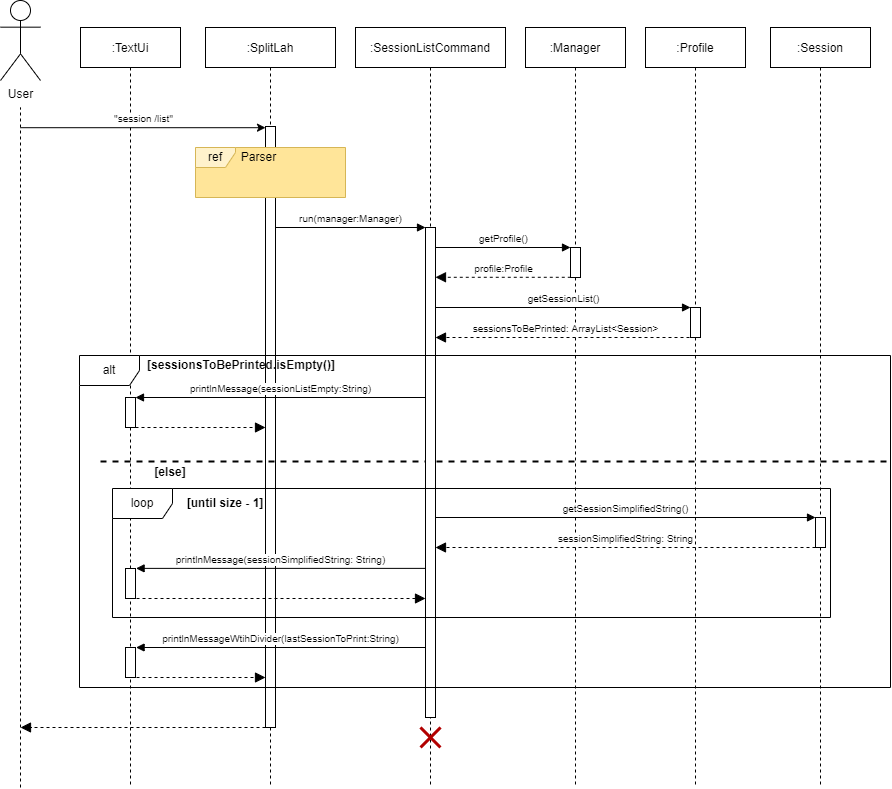

The diagram above was exported from draw.io. Its source (the exported page's mxGraphModel, read from the mxfile embedded in the PNG):
<mxGraphModel dx="865" dy="408" grid="1" gridSize="10" guides="1" tooltips="1" connect="1" arrows="1" fold="1" page="1" pageScale="1" pageWidth="827" pageHeight="1169" math="0" shadow="0">
  <root>
    <mxCell id="0" />
    <mxCell id="1" parent="0" />
    <mxCell id="MCyADdUIgB_FsS01nY1W-1" value=":TextUi" style="shape=umlLifeline;perimeter=lifelinePerimeter;container=1;collapsible=0;recursiveResize=0;rounded=0;shadow=0;strokeWidth=1;" parent="1" vertex="1">
      <mxGeometry x="120" y="80" width="100" height="760" as="geometry" />
    </mxCell>
    <mxCell id="MCyADdUIgB_FsS01nY1W-2" value="" style="html=1;points=[];perimeter=orthogonalPerimeter;rounded=0;" parent="MCyADdUIgB_FsS01nY1W-1" vertex="1">
      <mxGeometry x="45" y="370" width="10" height="30" as="geometry" />
    </mxCell>
    <mxCell id="MCyADdUIgB_FsS01nY1W-3" value="" style="html=1;points=[];perimeter=orthogonalPerimeter;rounded=0;" parent="MCyADdUIgB_FsS01nY1W-1" vertex="1">
      <mxGeometry x="45" y="541" width="10" height="30" as="geometry" />
    </mxCell>
    <mxCell id="MCyADdUIgB_FsS01nY1W-4" value="" style="html=1;verticalAlign=bottom;endArrow=block;dashed=1;endSize=8;rounded=0;fontSize=10;endFill=1;" parent="MCyADdUIgB_FsS01nY1W-1" edge="1">
      <mxGeometry relative="1" as="geometry">
        <mxPoint x="185" y="700" as="sourcePoint" />
        <mxPoint x="-60" y="700" as="targetPoint" />
      </mxGeometry>
    </mxCell>
    <mxCell id="MCyADdUIgB_FsS01nY1W-5" value="" style="html=1;points=[];perimeter=orthogonalPerimeter;rounded=0;" parent="MCyADdUIgB_FsS01nY1W-1" vertex="1">
      <mxGeometry x="45" y="620" width="10" height="30" as="geometry" />
    </mxCell>
    <mxCell id="MCyADdUIgB_FsS01nY1W-6" value="User" style="shape=umlActor;verticalLabelPosition=bottom;verticalAlign=top;html=1;outlineConnect=0;rounded=0;" parent="1" vertex="1">
      <mxGeometry x="40" y="53" width="40" height="80" as="geometry" />
    </mxCell>
    <mxCell id="MCyADdUIgB_FsS01nY1W-7" value="" style="endArrow=none;dashed=1;html=1;rounded=0;" parent="1" edge="1">
      <mxGeometry width="50" height="50" relative="1" as="geometry">
        <mxPoint x="60" y="840" as="sourcePoint" />
        <mxPoint x="60" y="160" as="targetPoint" />
      </mxGeometry>
    </mxCell>
    <mxCell id="MCyADdUIgB_FsS01nY1W-8" value=":Manager" style="shape=umlLifeline;perimeter=lifelinePerimeter;container=1;collapsible=0;recursiveResize=0;rounded=0;shadow=0;strokeWidth=1;" parent="1" vertex="1">
      <mxGeometry x="565" y="80" width="100" height="760" as="geometry" />
    </mxCell>
    <mxCell id="MCyADdUIgB_FsS01nY1W-9" value="" style="html=1;points=[];perimeter=orthogonalPerimeter;rounded=0;" parent="MCyADdUIgB_FsS01nY1W-8" vertex="1">
      <mxGeometry x="45" y="220" width="10" height="30" as="geometry" />
    </mxCell>
    <mxCell id="MCyADdUIgB_FsS01nY1W-10" value="getProfile()" style="html=1;verticalAlign=bottom;endArrow=block;rounded=0;fontSize=10;exitX=1;exitY=0.102;exitDx=0;exitDy=0;exitPerimeter=0;" parent="MCyADdUIgB_FsS01nY1W-8" target="MCyADdUIgB_FsS01nY1W-9" edge="1">
      <mxGeometry width="80" relative="1" as="geometry">
        <mxPoint x="-90" y="220" as="sourcePoint" />
        <mxPoint x="40" y="220" as="targetPoint" />
      </mxGeometry>
    </mxCell>
    <mxCell id="MCyADdUIgB_FsS01nY1W-11" value="getSessionList()" style="html=1;verticalAlign=bottom;endArrow=block;rounded=0;fontSize=10;exitX=1;exitY=0.102;exitDx=0;exitDy=0;exitPerimeter=0;entryX=0.003;entryY=0;entryDx=0;entryDy=0;entryPerimeter=0;" parent="MCyADdUIgB_FsS01nY1W-8" target="MCyADdUIgB_FsS01nY1W-23" edge="1">
      <mxGeometry width="80" relative="1" as="geometry">
        <mxPoint x="-90" y="280" as="sourcePoint" />
        <mxPoint x="180" y="280" as="targetPoint" />
      </mxGeometry>
    </mxCell>
    <mxCell id="MCyADdUIgB_FsS01nY1W-12" value=":Profile" style="shape=umlLifeline;perimeter=lifelinePerimeter;container=0;collapsible=0;recursiveResize=0;rounded=0;shadow=0;strokeWidth=1;" parent="1" vertex="1">
      <mxGeometry x="685" y="80" width="100" height="760" as="geometry" />
    </mxCell>
    <mxCell id="MCyADdUIgB_FsS01nY1W-13" value=":SplitLah" style="shape=umlLifeline;perimeter=lifelinePerimeter;container=1;collapsible=0;recursiveResize=0;rounded=0;shadow=0;strokeWidth=1;" parent="1" vertex="1">
      <mxGeometry x="245" y="80" width="130" height="760" as="geometry" />
    </mxCell>
    <mxCell id="MCyADdUIgB_FsS01nY1W-14" value="" style="html=1;points=[];perimeter=orthogonalPerimeter;rounded=0;" parent="MCyADdUIgB_FsS01nY1W-13" vertex="1">
      <mxGeometry x="60" y="99" width="10" height="601" as="geometry" />
    </mxCell>
    <mxCell id="MCyADdUIgB_FsS01nY1W-15" value="" style="group" parent="MCyADdUIgB_FsS01nY1W-13" connectable="0" vertex="1">
      <mxGeometry x="-10" y="120" width="150" height="50" as="geometry" />
    </mxCell>
    <mxCell id="MCyADdUIgB_FsS01nY1W-16" value="" style="html=1;strokeColor=none;fillColor=#FFE599;" parent="MCyADdUIgB_FsS01nY1W-15" vertex="1">
      <mxGeometry width="150" height="50" as="geometry" />
    </mxCell>
    <mxCell id="MCyADdUIgB_FsS01nY1W-17" value="" style="group" parent="MCyADdUIgB_FsS01nY1W-15" connectable="0" vertex="1">
      <mxGeometry width="150" height="50" as="geometry" />
    </mxCell>
    <mxCell id="MCyADdUIgB_FsS01nY1W-18" value="ref" style="shape=umlFrame;whiteSpace=wrap;html=1;width=40;height=20;fillColor=#fff2cc;strokeColor=#d6b656;" parent="MCyADdUIgB_FsS01nY1W-17" vertex="1">
      <mxGeometry width="150" height="50" as="geometry" />
    </mxCell>
    <mxCell id="MCyADdUIgB_FsS01nY1W-19" value="Parser" style="text;html=1;align=center;verticalAlign=middle;resizable=0;points=[];autosize=1;strokeColor=none;fillColor=none;" parent="MCyADdUIgB_FsS01nY1W-17" vertex="1">
      <mxGeometry x="38" width="50" height="20" as="geometry" />
    </mxCell>
    <mxCell id="MCyADdUIgB_FsS01nY1W-21" value="&quot;session /list&quot;" style="html=1;verticalAlign=bottom;endArrow=classic;rounded=0;endFill=1;fontSize=10;" parent="1" target="MCyADdUIgB_FsS01nY1W-14" edge="1">
      <mxGeometry width="80" relative="1" as="geometry">
        <mxPoint x="60" y="180.20000000000005" as="sourcePoint" />
        <mxPoint x="300" y="180" as="targetPoint" />
      </mxGeometry>
    </mxCell>
    <mxCell id="MCyADdUIgB_FsS01nY1W-22" value="" style="line;strokeWidth=2;fillColor=none;align=left;verticalAlign=middle;spacingTop=-1;spacingLeft=3;spacingRight=3;rotatable=0;labelPosition=right;points=[];portConstraint=eastwest;fontSize=10;dashed=1;rounded=0;" parent="1" vertex="1">
      <mxGeometry x="140" y="510" width="790" height="8" as="geometry" />
    </mxCell>
    <mxCell id="MCyADdUIgB_FsS01nY1W-23" value="" style="html=1;points=[];perimeter=orthogonalPerimeter;rounded=0;" parent="1" vertex="1">
      <mxGeometry x="730" y="360" width="10" height="30" as="geometry" />
    </mxCell>
    <mxCell id="MCyADdUIgB_FsS01nY1W-24" value=":SessionListCommand" style="shape=umlLifeline;perimeter=lifelinePerimeter;container=1;collapsible=0;recursiveResize=0;rounded=0;shadow=0;strokeWidth=1;" parent="1" vertex="1">
      <mxGeometry x="395" y="80" width="150" height="760" as="geometry" />
    </mxCell>
    <mxCell id="MCyADdUIgB_FsS01nY1W-25" value="" style="html=1;points=[];perimeter=orthogonalPerimeter;" parent="MCyADdUIgB_FsS01nY1W-24" vertex="1">
      <mxGeometry x="70" y="200" width="10" height="490" as="geometry" />
    </mxCell>
    <mxCell id="MCyADdUIgB_FsS01nY1W-26" value="run(manager:Manager)" style="html=1;verticalAlign=bottom;endArrow=block;rounded=0;fontSize=10;" parent="MCyADdUIgB_FsS01nY1W-24" edge="1">
      <mxGeometry width="80" relative="1" as="geometry">
        <mxPoint x="-80" y="200" as="sourcePoint" />
        <mxPoint x="70" y="200" as="targetPoint" />
      </mxGeometry>
    </mxCell>
    <mxCell id="MCyADdUIgB_FsS01nY1W-28" value="printlnMessageWtihDivider(lastSessionToPrint:String)" style="html=1;verticalAlign=bottom;endArrow=block;rounded=0;fontSize=10;entryX=1.06;entryY=-0.004;entryDx=0;entryDy=0;entryPerimeter=0;" parent="MCyADdUIgB_FsS01nY1W-24" edge="1">
      <mxGeometry width="80" relative="1" as="geometry">
        <mxPoint x="70" y="620.0000000000001" as="sourcePoint" />
        <mxPoint x="-219.4000000000001" y="620.0000000000001" as="targetPoint" />
      </mxGeometry>
    </mxCell>
    <mxCell id="eVSxh85VnuMQpdiIYwZN-1" value="" style="shape=umlDestroy;whiteSpace=wrap;html=1;strokeWidth=3;rounded=0;fillColor=#e51400;strokeColor=#B20000;fontColor=#ffffff;" parent="MCyADdUIgB_FsS01nY1W-24" vertex="1">
      <mxGeometry x="65" y="700" width="20" height="20" as="geometry" />
    </mxCell>
    <mxCell id="MCyADdUIgB_FsS01nY1W-29" value="profile:Profile" style="html=1;verticalAlign=bottom;endArrow=block;dashed=1;endSize=8;rounded=0;fontSize=10;exitX=0.028;exitY=0.993;exitDx=0;exitDy=0;exitPerimeter=0;endFill=1;" parent="1" source="MCyADdUIgB_FsS01nY1W-9" target="MCyADdUIgB_FsS01nY1W-25" edge="1">
      <mxGeometry relative="1" as="geometry">
        <mxPoint x="650" y="330" as="sourcePoint" />
        <mxPoint x="520" y="330" as="targetPoint" />
      </mxGeometry>
    </mxCell>
    <mxCell id="MCyADdUIgB_FsS01nY1W-30" value="sessionsToBePrinted: ArrayList&amp;lt;Session&amp;gt;" style="html=1;verticalAlign=bottom;endArrow=block;dashed=1;endSize=8;rounded=0;fontSize=10;endFill=1;exitX=0.5;exitY=1;exitDx=0;exitDy=0;exitPerimeter=0;" parent="1" source="MCyADdUIgB_FsS01nY1W-23" target="MCyADdUIgB_FsS01nY1W-25" edge="1">
      <mxGeometry relative="1" as="geometry">
        <mxPoint x="770" y="390" as="sourcePoint" />
        <mxPoint x="519.5200000000002" y="390" as="targetPoint" />
      </mxGeometry>
    </mxCell>
    <mxCell id="MCyADdUIgB_FsS01nY1W-31" value="&lt;b&gt;[sessionsToBePrinted.isEmpty()]&lt;/b&gt;" style="text;html=1;strokeColor=none;fillColor=none;align=center;verticalAlign=middle;whiteSpace=wrap;rounded=0;" parent="1" vertex="1">
      <mxGeometry x="251" y="403" width="60" height="30" as="geometry" />
    </mxCell>
    <mxCell id="MCyADdUIgB_FsS01nY1W-32" value="printlnMessage(sessionListEmpty:String)" style="html=1;verticalAlign=bottom;endArrow=block;rounded=0;fontSize=10;" parent="1" edge="1">
      <mxGeometry width="80" relative="1" as="geometry">
        <mxPoint x="465" y="450" as="sourcePoint" />
        <mxPoint x="175" y="450" as="targetPoint" />
      </mxGeometry>
    </mxCell>
    <mxCell id="MCyADdUIgB_FsS01nY1W-33" value="printlnMessage(sessionSimplifiedString: String)" style="html=1;verticalAlign=bottom;endArrow=block;rounded=0;fontSize=10;entryX=1.06;entryY=-0.004;entryDx=0;entryDy=0;entryPerimeter=0;" parent="1" edge="1">
      <mxGeometry width="80" relative="1" as="geometry">
        <mxPoint x="465" y="620.8800000000001" as="sourcePoint" />
        <mxPoint x="175.5999999999999" y="620.8800000000001" as="targetPoint" />
      </mxGeometry>
    </mxCell>
    <mxCell id="MCyADdUIgB_FsS01nY1W-34" value="" style="html=1;verticalAlign=bottom;endArrow=block;dashed=1;endSize=8;rounded=0;fontSize=10;endFill=1;" parent="1" source="MCyADdUIgB_FsS01nY1W-2" target="MCyADdUIgB_FsS01nY1W-14" edge="1">
      <mxGeometry relative="1" as="geometry">
        <mxPoint x="760.48" y="480" as="sourcePoint" />
        <mxPoint x="300" y="480" as="targetPoint" />
        <Array as="points">
          <mxPoint x="270" y="480" />
        </Array>
      </mxGeometry>
    </mxCell>
    <mxCell id="MCyADdUIgB_FsS01nY1W-35" value="" style="html=1;verticalAlign=bottom;endArrow=block;dashed=1;endSize=8;rounded=0;fontSize=10;endFill=1;" parent="1" edge="1">
      <mxGeometry relative="1" as="geometry">
        <mxPoint x="170" y="651" as="sourcePoint" />
        <mxPoint x="465" y="651" as="targetPoint" />
      </mxGeometry>
    </mxCell>
    <mxCell id="MCyADdUIgB_FsS01nY1W-36" value="&lt;b&gt;[else]&lt;/b&gt;" style="text;html=1;strokeColor=none;fillColor=none;align=center;verticalAlign=middle;whiteSpace=wrap;rounded=0;" parent="1" vertex="1">
      <mxGeometry x="180" y="510" width="60" height="30" as="geometry" />
    </mxCell>
    <mxCell id="MCyADdUIgB_FsS01nY1W-37" value=":Session" style="shape=umlLifeline;perimeter=lifelinePerimeter;container=0;collapsible=0;recursiveResize=0;rounded=0;shadow=0;strokeWidth=1;" parent="1" vertex="1">
      <mxGeometry x="810" y="80" width="100" height="760" as="geometry" />
    </mxCell>
    <mxCell id="MCyADdUIgB_FsS01nY1W-38" value="" style="html=1;points=[];perimeter=orthogonalPerimeter;rounded=0;" parent="1" vertex="1">
      <mxGeometry x="855" y="570" width="10" height="30" as="geometry" />
    </mxCell>
    <mxCell id="MCyADdUIgB_FsS01nY1W-39" value="getSessionSimplifiedString()" style="html=1;verticalAlign=bottom;endArrow=block;rounded=0;fontSize=10;exitX=1;exitY=0.102;exitDx=0;exitDy=0;exitPerimeter=0;" parent="1" target="MCyADdUIgB_FsS01nY1W-38" edge="1">
      <mxGeometry width="80" relative="1" as="geometry">
        <mxPoint x="474.97" y="570" as="sourcePoint" />
        <mxPoint x="730.0000000000002" y="570" as="targetPoint" />
      </mxGeometry>
    </mxCell>
    <mxCell id="MCyADdUIgB_FsS01nY1W-40" value="sessionSimplifiedString: String" style="html=1;verticalAlign=bottom;endArrow=block;dashed=1;endSize=8;rounded=0;fontSize=10;endFill=1;exitX=0.5;exitY=1;exitDx=0;exitDy=0;exitPerimeter=0;" parent="1" target="MCyADdUIgB_FsS01nY1W-25" edge="1">
      <mxGeometry relative="1" as="geometry">
        <mxPoint x="855" y="600" as="sourcePoint" />
        <mxPoint x="595" y="600" as="targetPoint" />
      </mxGeometry>
    </mxCell>
    <mxCell id="MCyADdUIgB_FsS01nY1W-41" value="" style="html=1;verticalAlign=bottom;endArrow=block;dashed=1;endSize=8;rounded=0;fontSize=10;endFill=1;" parent="1" target="MCyADdUIgB_FsS01nY1W-14" edge="1">
      <mxGeometry relative="1" as="geometry">
        <mxPoint x="170" y="730" as="sourcePoint" />
        <mxPoint x="300" y="730" as="targetPoint" />
      </mxGeometry>
    </mxCell>
    <mxCell id="MCyADdUIgB_FsS01nY1W-20" value="&lt;b&gt;[until size - 1]&lt;/b&gt;" style="text;html=1;strokeColor=none;fillColor=none;align=center;verticalAlign=middle;whiteSpace=wrap;rounded=0;" parent="1" vertex="1">
      <mxGeometry x="200" y="541" width="130" height="30" as="geometry" />
    </mxCell>
    <mxCell id="MCyADdUIgB_FsS01nY1W-46" value="loop" style="shape=umlFrame;whiteSpace=wrap;html=1;" parent="1" vertex="1">
      <mxGeometry x="152" y="541" width="718" height="129" as="geometry" />
    </mxCell>
    <mxCell id="Aili6dTJwPCFTyBgTd-x-3" value="alt" style="shape=umlFrame;whiteSpace=wrap;html=1;" vertex="1" parent="1">
      <mxGeometry x="119" y="408" width="811" height="332" as="geometry" />
    </mxCell>
  </root>
</mxGraphModel>